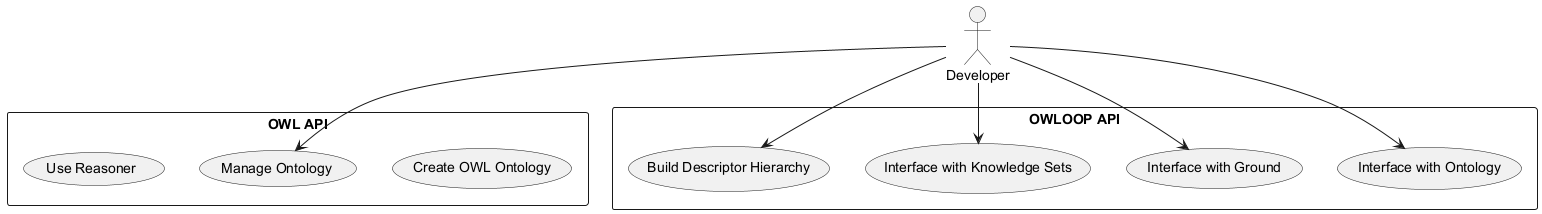

The diagram above was rendered by PlantUML. Its source (embedded in the PNG):
@startuml
actor "Developer" as Dev

rectangle "OWL API" {
  usecase "Create OWL Ontology"
  usecase "Manage Ontology" as UC1
  usecase "Use Reasoner"
}

rectangle "OWLOOP API" {
  usecase "Interface with Ontology"
  usecase "Interface with Ground"
  usecase "Interface with Knowledge Sets"
  usecase "Build Descriptor Hierarchy"
}

Dev --> UC1
Dev --> "Interface with Ontology"
Dev --> "Interface with Ground"
Dev --> "Interface with Knowledge Sets"
Dev --> "Build Descriptor Hierarchy"
@enduml